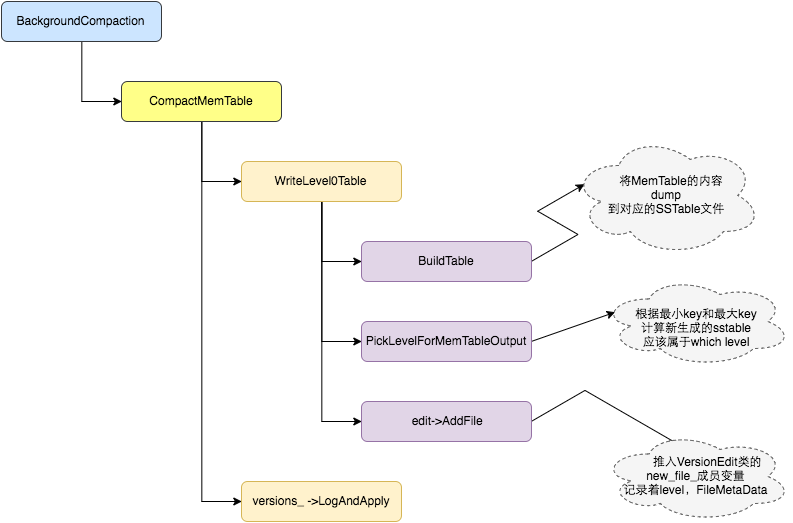

The diagram above was exported from draw.io. Its source (the exported page's mxGraphModel, read from the mxfile embedded in the PNG):
<mxGraphModel dx="1053" dy="608" grid="1" gridSize="10" guides="1" tooltips="1" connect="1" arrows="1" fold="1" page="1" pageScale="1" pageWidth="826" pageHeight="1169" background="#ffffff" math="0" shadow="0">
  <root>
    <mxCell id="0" />
    <mxCell id="1" parent="0" />
    <mxCell id="11" style="edgeStyle=orthogonalEdgeStyle;rounded=0;html=1;exitX=0.5;exitY=1;entryX=0;entryY=0.5;jettySize=auto;orthogonalLoop=1;" edge="1" parent="1" source="2" target="3">
      <mxGeometry relative="1" as="geometry" />
    </mxCell>
    <mxCell id="2" value="BackgroundCompaction" style="rounded=1;whiteSpace=wrap;html=1;fillColor=#cce5ff;strokeColor=#36393d;" vertex="1" parent="1">
      <mxGeometry y="80" width="160" height="40" as="geometry" />
    </mxCell>
    <mxCell id="12" style="edgeStyle=orthogonalEdgeStyle;rounded=0;html=1;exitX=0.5;exitY=1;entryX=0;entryY=0.5;jettySize=auto;orthogonalLoop=1;" edge="1" parent="1" source="3" target="5">
      <mxGeometry relative="1" as="geometry" />
    </mxCell>
    <mxCell id="16" style="edgeStyle=orthogonalEdgeStyle;rounded=0;html=1;exitX=0.5;exitY=1;entryX=0;entryY=0.5;jettySize=auto;orthogonalLoop=1;" edge="1" parent="1" source="3" target="6">
      <mxGeometry relative="1" as="geometry" />
    </mxCell>
    <mxCell id="3" value="CompactMemTable" style="rounded=1;whiteSpace=wrap;html=1;fillColor=#ffff88;strokeColor=#36393d;" vertex="1" parent="1">
      <mxGeometry x="120" y="160" width="160" height="40" as="geometry" />
    </mxCell>
    <mxCell id="13" style="edgeStyle=orthogonalEdgeStyle;rounded=0;html=1;exitX=0.5;exitY=1;entryX=0;entryY=0.5;jettySize=auto;orthogonalLoop=1;" edge="1" parent="1" source="5" target="8">
      <mxGeometry relative="1" as="geometry" />
    </mxCell>
    <mxCell id="14" style="edgeStyle=orthogonalEdgeStyle;rounded=0;html=1;exitX=0.5;exitY=1;entryX=0;entryY=0.5;jettySize=auto;orthogonalLoop=1;" edge="1" parent="1" source="5" target="9">
      <mxGeometry relative="1" as="geometry" />
    </mxCell>
    <mxCell id="15" style="edgeStyle=orthogonalEdgeStyle;rounded=0;html=1;exitX=0.5;exitY=1;entryX=0;entryY=0.5;jettySize=auto;orthogonalLoop=1;" edge="1" parent="1" source="5" target="10">
      <mxGeometry relative="1" as="geometry" />
    </mxCell>
    <mxCell id="5" value="WriteLevel0Table" style="rounded=1;whiteSpace=wrap;html=1;fillColor=#fff2cc;strokeColor=#d6b656;" vertex="1" parent="1">
      <mxGeometry x="240" y="240" width="160" height="40" as="geometry" />
    </mxCell>
    <mxCell id="6" value="versions_ -&amp;gt;LogAndApply" style="rounded=1;whiteSpace=wrap;html=1;fillColor=#fff2cc;strokeColor=#d6b656;" vertex="1" parent="1">
      <mxGeometry x="240" y="560" width="160" height="40" as="geometry" />
    </mxCell>
    <mxCell id="21" style="edgeStyle=isometricEdgeStyle;rounded=0;html=1;exitX=1;exitY=0.5;entryX=0.07;entryY=0.4;entryPerimeter=0;jettySize=auto;orthogonalLoop=1;" edge="1" parent="1" source="8" target="17">
      <mxGeometry relative="1" as="geometry" />
    </mxCell>
    <mxCell id="8" value="BuildTable" style="rounded=1;whiteSpace=wrap;html=1;fillColor=#e1d5e7;strokeColor=#9673a6;" vertex="1" parent="1">
      <mxGeometry x="360" y="320" width="170" height="40" as="geometry" />
    </mxCell>
    <mxCell id="24" style="edgeStyle=none;rounded=0;html=1;exitX=1;exitY=0.5;entryX=0.07;entryY=0.4;entryPerimeter=0;jettySize=auto;orthogonalLoop=1;" edge="1" parent="1" source="9" target="22">
      <mxGeometry relative="1" as="geometry" />
    </mxCell>
    <mxCell id="9" value="&lt;span&gt;PickLevelForMemTableOutput&lt;/span&gt;" style="rounded=1;whiteSpace=wrap;html=1;fillColor=#e1d5e7;strokeColor=#9673a6;" vertex="1" parent="1">
      <mxGeometry x="360" y="400" width="170" height="40" as="geometry" />
    </mxCell>
    <mxCell id="28" style="edgeStyle=isometricEdgeStyle;rounded=0;html=1;exitX=1;exitY=0.5;entryX=0.4;entryY=0.1;entryPerimeter=0;jettySize=auto;orthogonalLoop=1;" edge="1" parent="1" source="10" target="25">
      <mxGeometry relative="1" as="geometry">
        <Array as="points">
          <mxPoint x="620" y="490" />
        </Array>
      </mxGeometry>
    </mxCell>
    <mxCell id="10" value="&amp;nbsp;edit-&amp;gt;AddFile" style="rounded=1;whiteSpace=wrap;html=1;fillColor=#e1d5e7;strokeColor=#9673a6;" vertex="1" parent="1">
      <mxGeometry x="360" y="480" width="170" height="40" as="geometry" />
    </mxCell>
    <mxCell id="17" value="&amp;nbsp; &amp;nbsp;将MemTable的内容&lt;div&gt;dump&lt;div&gt;到对应的SSTable文件&lt;/div&gt;&lt;/div&gt;" style="ellipse;shape=cloud;whiteSpace=wrap;html=1;dashed=1;fillColor=#f5f5f5;strokeColor=#666666;" vertex="1" parent="1">
      <mxGeometry x="570" y="214" width="190" height="120" as="geometry" />
    </mxCell>
    <mxCell id="22" value="&lt;div&gt;&lt;br&gt;&lt;/div&gt;&lt;div&gt;&lt;br&gt;&lt;/div&gt;根据最小key和最大key&lt;div&gt;计算新生成的sstable&lt;div&gt;应该属于which level&lt;/div&gt;&lt;div&gt;&lt;br&gt;&lt;/div&gt;&lt;/div&gt;" style="ellipse;shape=cloud;whiteSpace=wrap;html=1;dashed=1;fillColor=#f5f5f5;strokeColor=#666666;" vertex="1" parent="1">
      <mxGeometry x="600" y="355" width="190" height="90" as="geometry" />
    </mxCell>
    <mxCell id="25" value="&amp;nbsp; &amp;nbsp; &amp;nbsp; &amp;nbsp;推入VersionEdit类的&lt;div&gt;new_file_成员变量&lt;/div&gt;&lt;div&gt;记录着level，FileMetaData&lt;/div&gt;" style="ellipse;shape=cloud;whiteSpace=wrap;html=1;dashed=1;fillColor=#f5f5f5;strokeColor=#666666;" vertex="1" parent="1">
      <mxGeometry x="600" y="510" width="190" height="90" as="geometry" />
    </mxCell>
  </root>
</mxGraphModel>